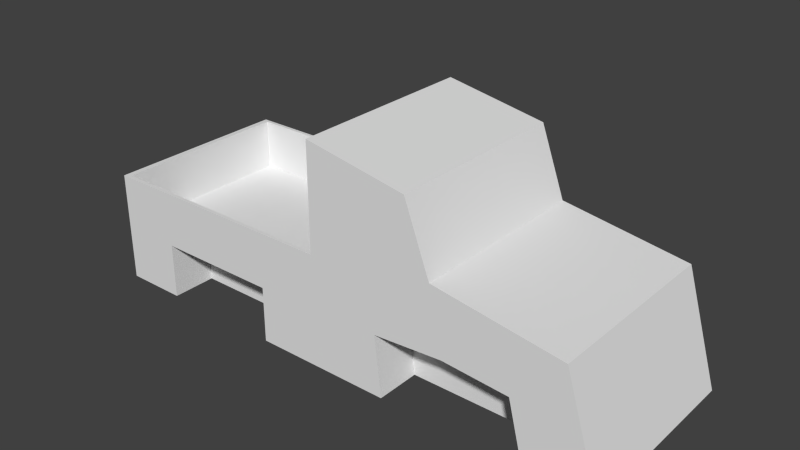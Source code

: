 # Source: untitled.blend  (saved by Blender 2.72.0; exported with 4.5.12 LTS)
import bpy
from mathutils import Matrix  # noqa: F401  (used for matrix-valued properties, if any)

bpy.ops.wm.read_factory_settings(use_empty=True)
scene = bpy.context.scene
scene.name = 'Scene'

# ---- collections
col_collection_1 = bpy.data.collections.new('Collection 1'); scene.collection.children.link(col_collection_1)

# ---- world
world_world = bpy.data.worlds.new('World'); scene.world = world_world
world_world.color = (0.05088, 0.05088, 0.05088)
world_world.use_sun_shadow = False
world_world.sun_shadow_jitter_overblur = 0.0
world_world.cycles.sampling_method = 'MANUAL'
world_world.cycles.sample_map_resolution = 256

# ---- meshes
me_cube_001 = bpy.data.meshes.new('Cube.001')
me_cube_001.from_pydata([(-0.8151, 0.1627, 0.0), (0.9361, 0.1627, 0.0), (-0.8151, 0.2977, 0.3644), (0.8258, 0.1627, 0.364), (-0.8151, 0.0, 0.3644), (-0.8151, 0.0, 0.0), (0.8258, 0.0, 0.364), (0.9361, 0.0, 0.0), (-1.49e-08, 0.2977, 0.364), (0.0, 0.1627, 0.0), (0.0, 0.0, 0.0), (-1.49e-08, 0.0, 0.364), (0.4129, 0.1627, 0.427), (0.5, 0.0, 0.0), (0.5, 0.1627, 0.0), (0.4129, 0.0, 0.427), (-0.001194, 0.1627, 0.7069), (-0.001194, 0.0, 0.7069), (0.331, 0.1627, 0.6478), (0.331, 0.0, 0.6478), (-0.8151, 0.1627, 0.1822), (0.8809, 0.1627, 0.182), (-0.8151, 0.0, 0.1822), (0.8809, 0.0, 0.182), (0.4564, 0.1627, 0.2135), (0.6193, 0.1627, 0.3955), (0.7181, 0.0, 0.0), (0.7181, 0.1627, 0.0), (0.6193, 0.0, 0.3955), (0.6687, 0.1627, 0.1978), (0.25, 0.1627, 0.0), (0.25, 0.0, 0.0), (0.1649, 0.0, 0.6774), (0.1649, 0.1627, 0.6774), (0.2282, 0.1627, 0.1977), (-0.4076, 0.1627, 0.0), (-0.4076, 0.2977, 0.3642), (-0.4076, 0.0, 0.0), (-0.4076, 0.1627, 0.1821), (-0.012, 0.2977, 0.3641), (-0.2038, 0.0, 0.0), (-0.2038, 0.1627, 0.0), (-0.012, 0.0, 0.3641), (-0.2038, 0.1627, 0.182), (-0.6114, 0.1627, 0.0), (-0.7964, 0.0, 0.3643), (-0.6114, 0.1627, 0.1822), (-0.7964, 0.2977, 0.3643), (-0.6114, 0.0, 0.0), (-0.8151, 0.3097, 0.0), (0.9361, 0.3097, 0.0), (-0.8151, 0.3097, 0.3644), (0.8258, 0.3097, 0.364), (-1.49e-08, 0.3097, 0.364), (-8.882e-16, 0.3097, 0.0), (0.4129, 0.3097, 0.427), (-0.001194, 0.3097, 0.7069), (0.331, 0.3097, 0.6478), (-0.8151, 0.3097, 0.1822), (0.8809, 0.3097, 0.182), (-7.451e-09, 0.3097, 0.182), (0.4564, 0.3097, 0.2135), (0.6193, 0.3097, 0.3955), (0.7181, 0.3097, 0.0), (0.6687, 0.3097, 0.1978), (0.25, 0.3097, 0.0), (0.2064, 0.3097, 0.3955), (0.1649, 0.3097, 0.6774), (0.2282, 0.3097, 0.1977), (-0.4076, 0.3097, 0.3642), (-0.4076, 0.3097, 0.1821), (-0.012, 0.3097, 0.3641), (-0.2038, 0.3097, 0.0), (-0.2038, 0.3097, 0.182), (-0.6114, 0.3097, 0.0), (-0.6114, 0.3097, 0.1822), (-0.7964, 0.3097, 0.3643), (-0.4077, 0.0, 0.1951), (-0.4077, 0.2977, 0.1951), (-0.01209, 0.2977, 0.195), (-0.01209, 0.0, 0.195), (-0.7965, 0.0, 0.1952), (-0.7965, 0.2977, 0.1952)], [], [(22, 20, 0, 5), (12, 25, 62, 55), (26, 27, 1, 7), (45, 47, 2, 4), (21, 23, 7, 1), (47, 36, 69, 76), (40, 41, 9, 10), (15, 12, 18, 19), (34, 24, 14, 30), (31, 30, 14, 13), (28, 25, 12, 15), (32, 33, 16, 17), (46, 44, 74, 75), (8, 11, 17, 16), (4, 2, 20, 22), (16, 33, 67, 56), (3, 6, 23, 21), (1, 27, 63, 50), (30, 9, 54, 65), (24, 29, 27, 14), (13, 14, 27, 26), (6, 3, 25, 28), (25, 3, 52, 62), (43, 38, 70, 73), (10, 9, 30, 31), (19, 18, 33, 32), (20, 2, 51, 58), (44, 0, 49, 74), (42, 39, 79, 80), (46, 38, 35, 44), (48, 44, 35, 37), (34, 30, 65, 68), (38, 43, 41, 35), (37, 35, 41, 40), (33, 18, 57, 67), (11, 8, 39, 42), (47, 45, 81, 82), (2, 47, 76, 51), (5, 0, 44, 48), (8, 16, 56, 53), (64, 59, 50, 63), (73, 60, 54, 72), (66, 53, 56, 67), (62, 52, 59, 64), (71, 53, 60, 73), (66, 55, 61, 68), (55, 62, 64, 61), (60, 68, 65, 54), (55, 66, 67, 57), (53, 66, 68, 60), (76, 69, 70, 75), (69, 71, 73, 70), (58, 75, 74, 49), (51, 76, 75, 58), (9, 41, 72, 54), (18, 12, 55, 57), (38, 46, 75, 70), (36, 39, 71, 69), (29, 24, 61, 64), (27, 29, 64, 63), (24, 34, 68, 61), (21, 1, 50, 59), (41, 43, 73, 72), (0, 20, 58, 49), (39, 8, 53, 71), (3, 21, 59, 52), (80, 79, 78, 77), (77, 78, 82, 81), (39, 36, 78, 79), (36, 47, 82, 78)])
_k = set([(0, 5), (0, 20), (0, 44), (1, 7), (1, 21), (1, 27), (2, 4), (2, 20), (2, 47), (3, 6), (3, 21), (3, 25), (8, 39), (9, 30), (9, 41), (12, 25), (14, 27), (14, 30), (16, 33), (18, 33), (35, 41), (35, 44), (36, 39), (36, 47), (49, 58), (49, 74), (50, 59), (50, 63), (51, 58), (51, 76), (52, 59), (52, 62), (53, 66), (53, 71), (54, 65), (54, 72), (55, 62), (55, 66), (56, 67), (57, 67), (69, 71), (69, 76), (78, 79), (78, 82)])
me_cube_001.attributes.new('sharp_edge', 'BOOLEAN', 'EDGE').data.foreach_set('value', [ (min(e.vertices), max(e.vertices)) in _k for e in me_cube_001.edges])
_uv = me_cube_001.uv_layers.new(name='UVMap')
_uv.uv.foreach_set('vector', [0.5, 0.5, 1.0, 0.5, 1.0, 1.0, 0.5, 1.0, 1.0, 0.25, 1.0, 0.125, 1.0, 0.125, 1.0, 0.25, 0.5, 0.875, 1.0, 0.875, 1.0, 1.0, 0.5, 1.0, 0.5, 0.875, 1.0, 0.875, 1.0, 1.0, 0.5, 1.0, 0.0, 0.5, 0.5, 0.5, 0.5, 1.0, 0.0, 1.0, 1.0, 0.875, 1.0, 0.75, 1.0, 0.75, 1.0, 0.875, 0.5, 0.375, 1.0, 0.375, 1.0, 0.5, 0.5, 0.5, 0.5, 0.25, 1.0, 0.25, 1.0, 0.25, 0.5, 0.25, 0.625, 0.5, 0.75, 0.5, 0.75, 1.0, 0.625, 1.0, 0.5, 0.625, 1.0, 0.625, 1.0, 0.75, 0.5, 0.75, 0.5, 0.125, 1.0, 0.125, 1.0, 0.25, 0.5, 0.25, 0.5, 0.375, 1.0, 0.375, 1.0, 0.5, 0.5, 0.5, 0.125, 0.5, 0.125, 1.0, 0.125, 1.0, 0.125, 0.5, 1.0, 0.5, 0.5, 0.5, 0.5, 0.5, 1.0, 0.5, 0.5, 0.0, 1.0, 0.0, 1.0, 0.5, 0.5, 0.5, 1.0, 0.5, 1.0, 0.375, 1.0, 0.375, 1.0, 0.5, 0.0, 0.0, 0.5, 0.0, 0.5, 0.5, 0.0, 0.5, 1.0, 1.0, 1.0, 0.875, 1.0, 0.875, 1.0, 1.0, 1.0, 0.625, 1.0, 0.5, 1.0, 0.5, 1.0, 0.625, 0.75, 0.5, 0.875, 0.5, 0.875, 1.0, 0.75, 1.0, 0.5, 0.75, 1.0, 0.75, 1.0, 0.875, 0.5, 0.875, 0.5, 0.0, 1.0, 0.0, 1.0, 0.125, 0.5, 0.125, 1.0, 0.125, 1.0, 0.0, 1.0, 0.0, 1.0, 0.125, 0.375, 0.5, 0.25, 0.5, 0.25, 0.5, 0.375, 0.5, 0.5, 0.5, 1.0, 0.5, 1.0, 0.625, 0.5, 0.625, 0.5, 0.25, 1.0, 0.25, 1.0, 0.375, 0.5, 0.375, 1.0, 0.5, 1.0, 0.0, 1.0, 0.0, 1.0, 0.5, 1.0, 0.125, 1.0, 0.0, 1.0, 0.0, 1.0, 0.125, 0.5, 0.625, 1.0, 0.625, 1.0, 0.625, 0.5, 0.625, 0.125, 0.5, 0.25, 0.5, 0.25, 1.0, 0.125, 1.0, 0.5, 0.125, 1.0, 0.125, 1.0, 0.25, 0.5, 0.25, 0.625, 0.5, 0.625, 1.0, 0.625, 1.0, 0.625, 0.5, 0.25, 0.5, 0.375, 0.5, 0.375, 1.0, 0.25, 1.0, 0.5, 0.25, 1.0, 0.25, 1.0, 0.375, 0.5, 0.375, 1.0, 0.375, 1.0, 0.25, 1.0, 0.25, 1.0, 0.375, 0.5, 0.5, 1.0, 0.5, 1.0, 0.625, 0.5, 0.625, 1.0, 0.875, 0.5, 0.875, 0.5, 0.875, 1.0, 0.875, 1.0, 1.0, 1.0, 0.875, 1.0, 0.875, 1.0, 1.0, 0.5, 0.0, 1.0, 0.0, 1.0, 0.125, 0.5, 0.125, 1.0, 0.5, 1.0, 0.5, 1.0, 0.5, 1.0, 0.5, 0.875, 0.5, 1.0, 0.5, 1.0, 1.0, 0.875, 1.0, 0.375, 0.5, 0.5, 0.5, 0.5, 1.0, 0.375, 1.0, 0.625, 0.0, 0.5, 0.0, 0.5, 0.0, 0.625, 0.0, 0.875, 0.0, 1.0, 0.0, 1.0, 0.5, 0.875, 0.5, 0.375, 0.0, 0.5, 0.0, 0.5, 0.5, 0.375, 0.5, 0.625, 0.0, 0.75, 0.0, 0.75, 0.5, 0.625, 0.5, 0.75, 0.0, 0.875, 0.0, 0.875, 0.5, 0.75, 0.5, 0.5, 0.5, 0.625, 0.5, 0.625, 1.0, 0.5, 1.0, 0.75, 0.0, 0.625, 0.0, 0.625, 0.0, 0.75, 0.0, 0.5, 0.0, 0.625, 0.0, 0.625, 0.5, 0.5, 0.5, 0.125, 0.0, 0.25, 0.0, 0.25, 0.5, 0.125, 0.5, 0.25, 0.0, 0.375, 0.0, 0.375, 0.5, 0.25, 0.5, 0.0, 0.5, 0.125, 0.5, 0.125, 1.0, 0.0, 1.0, 0.0, 0.0, 0.125, 0.0, 0.125, 0.5, 0.0, 0.5, 1.0, 0.5, 1.0, 0.375, 1.0, 0.375, 1.0, 0.5, 1.0, 0.25, 1.0, 0.25, 1.0, 0.25, 1.0, 0.25, 0.25, 0.5, 0.125, 0.5, 0.125, 0.5, 0.25, 0.5, 1.0, 0.75, 1.0, 0.625, 1.0, 0.625, 1.0, 0.75, 0.875, 0.5, 0.75, 0.5, 0.75, 0.5, 0.875, 0.5, 0.875, 1.0, 0.875, 0.5, 0.875, 0.5, 0.875, 1.0, 0.75, 0.5, 0.625, 0.5, 0.625, 0.5, 0.75, 0.5, 0.0, 0.5, 0.0, 1.0, 0.0, 1.0, 0.0, 0.5, 0.375, 1.0, 0.375, 0.5, 0.375, 0.5, 0.375, 1.0, 1.0, 1.0, 1.0, 0.5, 1.0, 0.5, 1.0, 1.0, 1.0, 0.625, 1.0, 0.5, 1.0, 0.5, 1.0, 0.625, 0.0, 0.0, 0.0, 0.5, 0.0, 0.5, 0.0, 0.0, 0.5, 0.625, 1.0, 0.625, 1.0, 0.75, 0.5, 0.75, 0.5, 0.75, 1.0, 0.75, 1.0, 0.875, 0.5, 0.875, 1.0, 0.625, 1.0, 0.75, 1.0, 0.75, 1.0, 0.625, 1.0, 0.75, 1.0, 0.875, 1.0, 0.875, 1.0, 0.75])
me_cube_001.use_remesh_preserve_volume = False
me_cube_001.use_remesh_preserve_attributes = False
me_cube_001.use_mirror_vertex_groups = False
me_cube_001.update()

# ---- objects
ob_cube = bpy.data.objects.new('Cube', me_cube_001)

# ---- transforms, parenting, visibility, modifiers, constraints
ob_cube.location = (0.0, 0.0, 0.0)
ob_cube.lineart.crease_threshold = 0.0
_m = ob_cube.modifiers.new('Mirror', 'MIRROR')
_m.use_axis = (False, True, False)
_m.use_clip = True

# ---- collection membership
col_collection_1.objects.link(ob_cube)

# ---- scene / render settings (as saved in the file)
scene.frame_start = 1; scene.frame_end = 250; scene.frame_set(0)
scene.render.engine = 'BLENDER_EEVEE_NEXT'
scene.render.resolution_percentage = 50
scene.render.dither_intensity = 0.0
scene.cycles.use_denoising = False
scene.cycles.samples = 10
scene.cycles.sampling_pattern = 'TABULATED_SOBOL'
scene.cycles.light_sampling_threshold = 0.0
scene.cycles.use_adaptive_sampling = False
scene.cycles.use_light_tree = False
scene.cycles.blur_glossy = 0.0
scene.cycles.pixel_filter_type = 'GAUSSIAN'
scene.cycles.sample_clamp_indirect = 0.0
scene.view_settings.view_transform = 'Standard'
bpy.context.view_layer.update()

# ---- added for rendering (the .blend has no active camera and no usable light): camera, sun
cam_auto = bpy.data.cameras.new('AutoCamera')
cam_auto.lens = 50.0
cam_auto.sensor_width = 36.0
cam_auto.clip_end = 1000.0
ob_auto_camera = bpy.data.objects.new('AutoCamera', cam_auto)
scene.collection.objects.link(ob_auto_camera)
ob_auto_camera.location = (1.89943, -2.20672, 1.82458)
ob_auto_camera.rotation_euler = (1.09748, -7.21219e-08, 0.694738)
scene.camera = ob_auto_camera
light_auto_sun = bpy.data.lights.new('AutoSun', 'SUN')
light_auto_sun.energy = 3.0
light_auto_sun.angle = 0.0523599
ob_auto_sun = bpy.data.objects.new('AutoSun', light_auto_sun)
scene.collection.objects.link(ob_auto_sun)
ob_auto_sun.rotation_euler = (0.872665, 0.174533, 0.523599)
bpy.context.view_layer.update()
